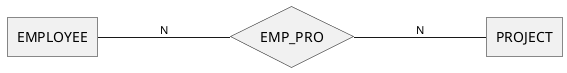

The diagram above was rendered by PlantUML. Its source (embedded in the PNG):
@startchen 01_many_to_many
left to right direction

entity EMPLOYEE {
}

entity PROJECT {
}

relationship EMP_PRO {
}

EMPLOYEE -N- EMP_PRO
EMP_PRO -N- PROJECT

@endchen